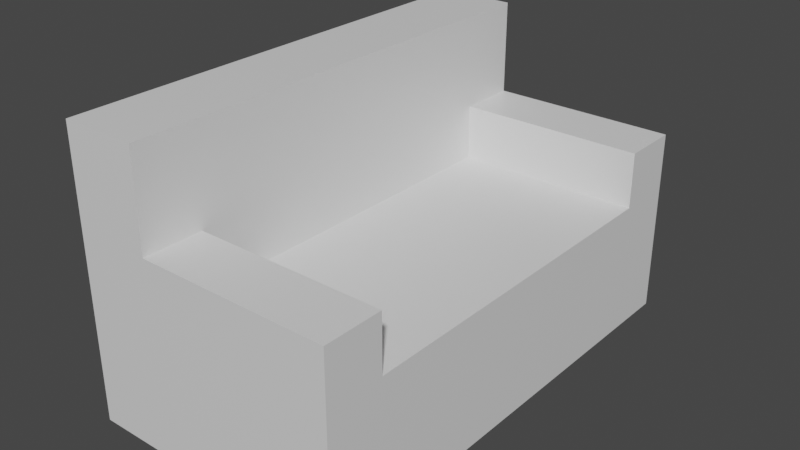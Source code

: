 # Source: sofa.blend  (saved by Blender 2.80.75; exported with 4.5.12 LTS)
import bpy
from mathutils import Matrix  # noqa: F401  (used for matrix-valued properties, if any)

bpy.ops.wm.read_factory_settings(use_empty=True)
scene = bpy.context.scene
scene.name = 'Scene'

# ---- collections
col_collection = bpy.data.collections.new('Collection'); scene.collection.children.link(col_collection)

# ---- materials (node trees are filled in below, after node groups)
mat_material = bpy.data.materials.new('Material')
mat_material.alpha_threshold = 0.0
mat_material.use_transparent_shadow = False
mat_material.line_color = (0.0, 0.0, 0.0, 1.0)

# ---- material node trees
mat_material.use_nodes = True; mat_material.node_tree.nodes.clear()
_N = mat_material.node_tree.nodes; _L = mat_material.node_tree.links
n0 = _N.new('ShaderNodeOutputMaterial'); n0.name = 'Material Output'; n0.location = (300, 300)
n1 = _N.new('ShaderNodeBsdfPrincipled'); n1.name = 'Principled BSDF'; n1.location = (10, 300)
n1.distribution = 'GGX'
n1.subsurface_method = 'BURLEY'
n1.inputs[2].default_value = 0.4
n1.inputs[3].default_value = 1.45
n1.inputs[27].default_value = (0.0, 0.0, 0.0, 1.0)
n1.inputs[28].default_value = 1.0
_L.new(n1.outputs[0], n0.inputs[0])
n0.is_active_output = True

# ---- world
world_world = bpy.data.worlds.new('World'); scene.world = world_world
world_world.use_nodes = True; world_world.node_tree.nodes.clear()
_N = world_world.node_tree.nodes; _L = world_world.node_tree.links
n0 = _N.new('ShaderNodeOutputWorld'); n0.name = 'World Output'; n0.location = (300, 300)
n1 = _N.new('ShaderNodeBackground'); n1.name = 'Background'; n1.location = (10, 300)
n1.inputs[0].default_value = (0.05088, 0.05088, 0.05088, 1.0)
_L.new(n1.outputs[0], n0.inputs[0])
n0.is_active_output = True
world_world.color = (0.05088, 0.05088, 0.05088)
world_world.use_sun_shadow = False
world_world.sun_shadow_jitter_overblur = 0.0

# ---- meshes
me_cube = bpy.data.meshes.new('Cube')
me_cube.from_pydata([(2.141, 0.75, -2.701), (2.141, -0.75, -2.701), (2.141, 0.75, 2.701), (2.141, -0.75, 2.701), (-0.8635, 0.7131, -2.701), (-0.8635, -0.75, -2.701), (-0.8635, 0.75, 2.701), (-0.8635, -0.75, 2.701), (0.0, -0.75, -2.701), (0.0, 0.75, 2.701), (0.0, -0.75, 2.701), (0.0, 0.75, -2.701), (0.0, 2.456, 2.701), (-0.8635, 2.456, 2.701), (-0.8635, 2.456, -2.701), (0.0, 2.456, -2.701), (-0.8635, -0.75, -2.026), (-0.8635, -0.75, -0.6753), (-0.8635, -0.75, 0.6753), (-0.8635, -0.75, 2.026), (2.141, 0.75, -2.026), (2.141, 0.75, -0.6753), (2.141, 0.75, 0.6753), (2.141, 0.75, 2.026), (-0.8635, 0.75, 2.026), (-0.8635, 0.75, 0.6753), (-0.8635, 0.75, -0.6753), (-0.8635, 0.75, -2.026), (2.141, -0.75, 2.026), (2.141, -0.75, 0.6753), (2.141, -0.75, -0.6753), (2.141, -0.75, -2.026), (0.0, 0.75, -2.026), (0.0, 0.75, -0.6753), (0.0, 0.75, 0.6753), (0.0, 0.75, 2.026), (-0.8635, 2.456, 2.026), (-0.8635, 2.456, 0.6753), (-0.8635, 2.456, -0.6753), (-0.8635, 2.456, -2.026), (0.0, 2.456, -2.026), (0.0, 2.456, -0.6753), (0.0, 2.456, 0.6753), (0.0, 2.456, 2.026), (2.141, 1.384, 2.026), (2.141, 1.384, 2.701), (0.0, 1.384, -2.701), (2.141, 1.384, -2.701), (0.0, 1.384, 2.701), (0.0, 1.384, 2.026), (2.141, 1.384, -2.026), (0.0, 1.384, -2.026), (-0.8635, 1.436, 2.701), (0.0, 1.384, -0.6546), (0.0, 1.384, 0.6714), (-0.8635, 1.414, -2.701), (-0.8635, 1.436, -2.026), (-0.8635, 1.436, -0.6753), (-0.8635, 1.436, 0.6753), (-0.8635, 1.436, 2.026)], [], [(10, 9, 6, 7), (16, 27, 4, 5), (28, 23, 2, 3), (5, 4, 11, 8), (28, 29, 22, 23), (43, 36, 13, 12), (34, 54, 49, 35), (59, 52, 13, 36), (55, 56, 39, 14), (51, 40, 41, 53), (41, 38, 37, 42), (15, 14, 39, 40), (40, 39, 38, 41), (33, 34, 22, 21), (1, 0, 20, 31), (7, 6, 24, 19), (20, 0, 47, 50), (2, 23, 44, 45), (40, 51, 46, 15), (24, 6, 52, 59), (4, 27, 56, 55), (30, 21, 22, 29), (31, 20, 21, 30), (12, 48, 49, 43), (49, 54, 42, 43), (34, 33, 53, 54), (54, 53, 41, 42), (15, 46, 55, 14), (11, 4, 55, 46), (9, 48, 52, 6), (12, 13, 52, 48), (45, 44, 49, 48), (44, 23, 35, 49), (48, 9, 2, 45), (3, 2, 9, 10), (20, 50, 51, 32), (50, 47, 46, 51), (11, 46, 47, 0), (1, 8, 11, 0), (32, 33, 21, 20), (35, 23, 22, 34), (42, 37, 36, 43), (37, 58, 59, 36), (38, 57, 58, 37), (39, 56, 57, 38), (57, 56, 27, 26), (58, 57, 26, 25), (59, 58, 25, 24), (19, 24, 25, 18), (18, 25, 26, 17), (17, 26, 27, 16), (33, 32, 51, 53)])
_uv = me_cube.uv_layers.new(name='UVMap')
_uv.uv.foreach_set('vector', [0.375, 0.375, 0.625, 0.375, 0.625, 0.5, 0.375, 0.5, 0.375, 0.7188, 0.625, 0.7188, 0.5464, 0.75, 0.375, 0.75, 0.125, 0.7188, 0.375, 0.7188, 0.375, 0.75, 0.125, 0.75, 0.625, 0.5, 0.848, 0.5, 0.875, 0.625, 0.625, 0.625, 0.125, 0.7188, 0.0, 0.0, 0.0, 0.0, 0.375, 0.7188, 0.5, 0.2188, 0.625, 0.2188, 0.625, 0.25, 0.5, 0.25, 0.0, 0.0, 0.0, 0.0, 0.5, 0.2188, 0.5, 0.2188, 0.625, 0.5312, 0.625, 0.5, 0.625, 0.5, 0.625, 0.5312, 0.578, 0.75, 0.625, 0.7188, 0.625, 0.7188, 0.625, 0.75, 0.5, 0.03125, 0.5, 0.03125, 0.0, 0.0, 0.0, 0.0, 0.0, 0.0, 0.0, 0.0, 0.0, 0.0, 0.0, 0.0, 0.5, 0.0, 0.625, 0.0, 0.625, 0.03125, 0.5, 0.03125, 0.5, 0.03125, 0.625, 0.03125, 0.0, 0.0, 0.0, 0.0, 0.0, 0.0, 0.0, 0.0, 0.0, 0.0, 0.0, 0.0, 0.125, 0.5, 0.375, 0.5, 0.375, 0.5312, 0.125, 0.5312, 0.375, 0.5, 0.625, 0.5, 0.625, 0.5312, 0.375, 0.5312, 0.375, 0.5312, 0.375, 0.5, 0.375, 0.5, 0.375, 0.5312, 0.375, 0.75, 0.375, 0.7188, 0.375, 0.7188, 0.375, 0.75, 0.5, 0.03125, 0.5, 0.03125, 0.5, 0.0, 0.5, 0.0, 0.625, 0.5312, 0.625, 0.5, 0.625, 0.5, 0.625, 0.5312, 0.5464, 0.75, 0.625, 0.7188, 0.625, 0.7188, 0.578, 0.75, 0.0, 0.0, 0.0, 0.0, 0.0, 0.0, 0.0, 0.0, 0.125, 0.5312, 0.375, 0.5312, 0.0, 0.0, 0.0, 0.0, 0.5, 0.25, 0.5, 0.25, 0.5, 0.2188, 0.5, 0.2188, 0.5, 0.2188, 0.0, 0.0, 0.0, 0.0, 0.5, 0.2188, 0.0, 0.0, 0.0, 0.0, 0.0, 0.0, 0.0, 0.0, 0.0, 0.0, 0.0, 0.0, 0.0, 0.0, 0.0, 0.0, 0.5, 0.0, 0.5, 0.0, 0.578, 0.75, 0.625, 0.75, 0.875, 0.625, 0.5464, 0.75, 0.578, 0.75, 0.875, 0.625, 0.625, 0.375, 0.625, 0.375, 0.625, 0.5, 0.625, 0.5, 0.5, 0.25, 0.625, 0.5, 0.625, 0.5, 0.5, 0.25, 0.375, 0.75, 0.375, 0.7188, 0.5, 0.2188, 0.5, 0.25, 0.375, 0.7188, 0.375, 0.7188, 0.5, 0.2188, 0.5, 0.2188, 0.5, 0.25, 0.625, 0.375, 0.375, 0.75, 0.375, 0.75, 0.125, 0.75, 0.375, 0.75, 0.625, 0.375, 0.375, 0.375, 0.375, 0.5312, 0.375, 0.5312, 0.5, 0.03125, 0.5, 0.03125, 0.375, 0.5312, 0.375, 0.5, 0.5, 0.0, 0.5, 0.03125, 0.875, 0.625, 0.5, 0.0, 0.375, 0.5, 0.375, 0.5, 0.125, 0.5, 0.625, 0.625, 0.875, 0.625, 0.375, 0.5, 0.5, 0.03125, 0.0, 0.0, 0.0, 0.0, 0.375, 0.5312, 0.5, 0.2188, 0.375, 0.7188, 0.0, 0.0, 0.0, 0.0, 0.0, 0.0, 0.0, 0.0, 0.625, 0.2188, 0.5, 0.2188, 0.0, 0.0, 0.0, 0.0, 0.625, 0.5312, 0.625, 0.2188, 0.0, 0.0, 0.0, 0.0, 0.0, 0.0, 0.0, 0.0, 0.625, 0.03125, 0.625, 0.7188, 0.0, 0.0, 0.0, 0.0, 0.0, 0.0, 0.625, 0.7188, 0.625, 0.7188, 0.0, 0.0, 0.0, 0.0, 0.0, 0.0, 0.0, 0.0, 0.0, 0.0, 0.625, 0.5312, 0.0, 0.0, 0.0, 0.0, 0.625, 0.5312, 0.375, 0.5312, 0.625, 0.5312, 0.0, 0.0, 0.0, 0.0, 0.0, 0.0, 0.0, 0.0, 0.0, 0.0, 0.0, 0.0, 0.0, 0.0, 0.0, 0.0, 0.625, 0.7188, 0.375, 0.7188, 0.0, 0.0, 0.5, 0.03125, 0.5, 0.03125, 0.0, 0.0])
me_cube.materials.append(mat_material)
me_cube.use_remesh_preserve_volume = False
me_cube.use_remesh_preserve_attributes = False
me_cube.use_mirror_vertex_groups = False
me_cube.update()

# ---- objects
ob_cube = bpy.data.objects.new('Cube', me_cube)

# ---- transforms, parenting, visibility, modifiers, constraints
ob_cube.location = (0.0, 0.0, 0.0)
ob_cube.rotation_euler = (1.571, -0.0, 0.0)
ob_cube.lock_rotations_4d = False
ob_cube.empty_display_type = 'ARROWS'
ob_cube.lineart.crease_threshold = 0.0
_m = ob_cube.modifiers.new('Bevel', 'BEVEL')
_m.limit_method = 'WEIGHT'

# ---- collection membership
col_collection.objects.link(ob_cube)

# ---- scene / render settings (as saved in the file)
scene.frame_start = 1; scene.frame_end = 250; scene.frame_set(1)
scene.render.engine = 'BLENDER_EEVEE_NEXT'
scene.cycles.use_denoising = False
scene.cycles.samples = 128
scene.cycles.sampling_pattern = 'TABULATED_SOBOL'
scene.cycles.use_adaptive_sampling = False
scene.cycles.use_light_tree = False
scene.view_settings.view_transform = 'Filmic'
bpy.context.view_layer.update()

# ---- added for rendering (the .blend has no active camera and no usable light): camera, sun
cam_auto = bpy.data.cameras.new('AutoCamera')
cam_auto.lens = 50.0
cam_auto.sensor_width = 36.0
cam_auto.clip_end = 1000.0
ob_auto_camera = bpy.data.objects.new('AutoCamera', cam_auto)
scene.collection.objects.link(ob_auto_camera)
ob_auto_camera.location = (7.08167, -7.73167, 6.00769)
ob_auto_camera.rotation_euler = (1.09748, -7.21219e-08, 0.694738)
scene.camera = ob_auto_camera
light_auto_sun = bpy.data.lights.new('AutoSun', 'SUN')
light_auto_sun.energy = 3.0
light_auto_sun.angle = 0.0523599
ob_auto_sun = bpy.data.objects.new('AutoSun', light_auto_sun)
scene.collection.objects.link(ob_auto_sun)
ob_auto_sun.rotation_euler = (0.872665, 0.174533, 0.523599)
bpy.context.view_layer.update()
